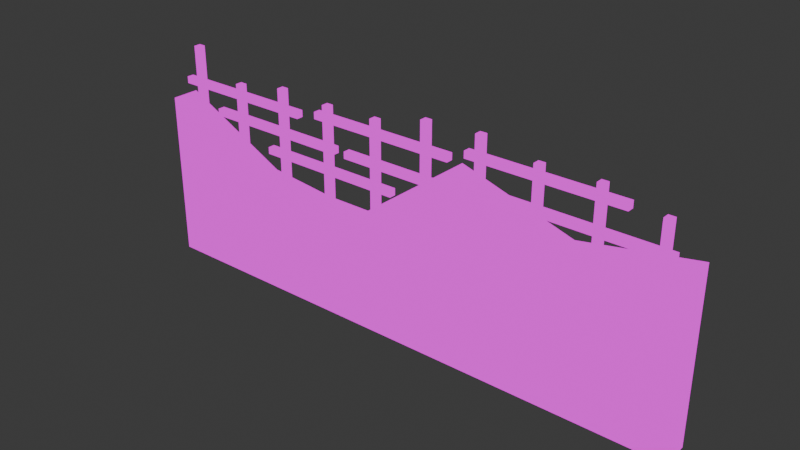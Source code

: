 # Source: ruined_wall.blend  (saved by Blender 5.0.119; exported with 4.5.12 LTS)
import bpy
from mathutils import Matrix  # noqa: F401  (used for matrix-valued properties, if any)

bpy.ops.wm.read_factory_settings(use_empty=True)
scene = bpy.context.scene
scene.name = 'Scene'

# ---- collections
col_collection = bpy.data.collections.new('Collection'); scene.collection.children.link(col_collection)

# ---- images (referenced by path relative to the original .blend; pixels are not part of the script)
import os
ASSET_DIR = os.environ.get("B2B_ASSET_DIR", "")  # directory of the original .blend (textures are referenced by path, not embedded)
HERE = os.path.dirname(os.path.abspath(__file__))  # packed textures are extracted next to this script under _unpacked/

def load_image(name, relpath, width, height, colorspace="sRGB"):
    """Load a texture the original file referenced (path relative to the .blend, or extracted next to this script)."""
    p = next((c for c in (os.path.join(HERE, relpath), os.path.join(ASSET_DIR, relpath)) if relpath and os.path.exists(c)), "")
    if p:
        img = bpy.data.images.load(p, check_existing=True)
        img.name = name
    else:  # same state as the original file: an image datablock whose file is absent (Cycles renders it pink)
        img = bpy.data.images.new(name, width, height)
        img.source = "FILE"
        img.filepath = "//" + (relpath or name)
    img.colorspace_settings.name = colorspace
    return img
img_ruins_png = load_image('ruins.png', 'ruins.png', 1024, 1024, 'sRGB')

# ---- materials (node trees are filled in below, after node groups)
mat_ruins = bpy.data.materials.new('ruins')
mat_ruins.alpha_threshold = 0.0
mat_ruins.use_backface_culling_lightprobe_volume = False
mat_ruins.roughness = 0.5
mat_ruins.line_color = (0.0, 0.0, 0.0, 1.0)

# ---- material node trees
mat_ruins.use_nodes = True; mat_ruins.node_tree.nodes.clear()
_N = mat_ruins.node_tree.nodes; _L = mat_ruins.node_tree.links
n0 = _N.new('ShaderNodeOutputMaterial'); n0.name = 'Material Output'; n0.location = (200, 100)
n1 = _N.new('ShaderNodeEmission'); n1.name = 'Emission'; n1.location = (-200, 100)
n2 = _N.new('ShaderNodeTexImage'); n2.name = 'Image Texture'; n2.location = (-490, 80)
n2.image = img_ruins_png
_L.new(n1.outputs[0], n0.inputs[0])
_L.new(n2.outputs[0], n1.inputs[0])
n0.is_active_output = True

# ---- world
world_world = bpy.data.worlds.new('World'); scene.world = world_world
world_world.use_nodes = True; world_world.node_tree.nodes.clear()
_N = world_world.node_tree.nodes; _L = world_world.node_tree.links
n0 = _N.new('ShaderNodeOutputWorld'); n0.name = 'World Output'; n0.location = (200, 100)
n1 = _N.new('ShaderNodeBackground'); n1.name = 'Background'; n1.location = (-200, 100)
n1.inputs[0].default_value = (0.05088, 0.05088, 0.05088, 1.0)
_L.new(n1.outputs[0], n0.inputs[0])
n0.is_active_output = True
world_world.color = (0.05088, 0.05088, 0.05088)
world_world.sun_shadow_jitter_overblur = 0.0

# ---- meshes
me_cube_001 = bpy.data.meshes.new('Cube.001')
me_cube_001.from_pydata([(-2.281, -0.03125, 1.163), (-2.281, -0.03125, 2.0), (-2.281, 0.03125, 1.163), (-2.281, 0.03125, 2.0), (-2.219, -0.03125, 1.163), (-2.219, -0.03125, 2.0), (-2.219, 0.03125, 1.163), (-2.219, 0.03125, 2.0), (-1.781, -0.03125, 1.0), (-1.781, -0.03125, 1.768), (-1.781, 0.03125, 1.0), (-1.781, 0.03125, 1.768), (-1.719, -0.03125, 1.0), (-1.719, -0.03125, 1.768), (-1.719, 0.03125, 1.0), (-1.719, 0.03125, 1.768), (-1.281, -0.03125, 0.8694), (-1.281, -0.03125, 1.846), (-1.281, 0.03125, 0.8694), (-1.281, 0.03125, 1.846), (-1.219, -0.03125, 0.8694), (-1.219, -0.03125, 1.846), (-1.219, 0.03125, 0.8694), (-1.219, 0.03125, 1.846), (-0.7813, -0.03125, 0.8135), (-0.7813, -0.03125, 1.824), (-0.7813, 0.03125, 0.8135), (-0.7813, 0.03125, 1.824), (-0.7188, -0.03125, 0.8135), (-0.7188, -0.03125, 1.824), (-0.7188, 0.03125, 0.8135), (-0.7188, 0.03125, 1.824), (-0.2813, -0.03125, 0.9626), (-0.2813, -0.03125, 1.835), (-0.2813, 0.03125, 0.9626), (-0.2813, 0.03125, 1.835), (-0.2188, -0.03125, 0.9626), (-0.2188, -0.03125, 1.835), (-0.2188, 0.03125, 0.9626), (-0.2188, 0.03125, 1.835), (0.2187, -0.03125, 1.283), (0.2187, -0.03125, 1.955), (0.2187, 0.03125, 1.283), (0.2187, 0.03125, 1.955), (0.2812, -0.03125, 1.283), (0.2812, -0.03125, 1.955), (0.2812, 0.03125, 1.283), (0.2812, 0.03125, 1.955), (0.7187, -0.03125, 1.342), (0.7187, -0.03125, 1.977), (0.7187, 0.03125, 1.342), (0.7187, 0.03125, 1.977), (0.7812, -0.03125, 1.342), (0.7812, -0.03125, 1.977), (0.7812, 0.03125, 1.342), (0.7812, 0.03125, 1.977), (1.219, -0.03125, 1.225), (1.219, -0.03125, 1.891), (1.219, 0.03125, 1.225), (1.219, 0.03125, 1.891), (1.281, -0.03125, 1.225), (1.281, -0.03125, 1.891), (1.281, 0.03125, 1.225), (1.281, 0.03125, 1.891), (1.719, -0.03125, 1.193), (1.719, -0.03125, 1.896), (1.719, 0.03125, 1.193), (1.719, 0.03125, 1.896), (1.781, -0.03125, 1.193), (1.781, -0.03125, 1.896), (1.781, 0.03125, 1.193), (1.781, 0.03125, 1.896), (2.219, -0.03125, 1.253), (2.219, -0.03125, 1.794), (2.219, 0.03125, 1.253), (2.219, 0.03125, 1.794), (2.281, -0.03125, 1.253), (2.281, -0.03125, 1.794), (2.281, 0.03125, 1.253), (2.281, 0.03125, 1.794), (-1.093, -0.002129, 1.616), (-2.445, -0.002129, 1.616), (-1.093, 0.06037, 1.616), (-2.445, 0.06037, 1.616), (-1.093, -0.002129, 1.678), (-2.445, -0.002129, 1.678), (-1.093, 0.06037, 1.678), (-2.445, 0.06037, 1.678), (0.4516, -0.002129, 1.665), (-0.9002, -0.002129, 1.665), (0.4516, 0.06037, 1.665), (-0.9002, 0.06037, 1.665), (0.4516, -0.002129, 1.728), (-0.9002, -0.002129, 1.728), (0.4516, 0.06037, 1.728), (-0.9002, 0.06037, 1.728), (1.955, -0.002129, 1.741), (0.6035, -0.002129, 1.741), (1.955, 0.06037, 1.741), (0.6035, 0.06037, 1.741), (1.955, -0.002129, 1.804), (0.6035, -0.002129, 1.804), (1.955, 0.06037, 1.804), (0.6035, 0.06037, 1.804), (2.345, -0.06231, 1.508), (0.9933, -0.06231, 1.508), (2.345, 0.0001861, 1.508), (0.9933, 0.0001861, 1.508), (2.345, -0.06231, 1.571), (0.9933, -0.06231, 1.571), (2.345, 0.0001861, 1.571), (0.9933, 0.0001861, 1.571), (0.8238, -0.06231, 1.441), (-0.528, -0.06231, 1.441), (0.8238, 0.0001861, 1.441), (-0.528, 0.0001861, 1.441), (0.8238, -0.06231, 1.503), (-0.528, -0.06231, 1.503), (0.8238, 0.0001861, 1.503), (-0.528, 0.0001861, 1.503), (-0.6399, -0.06231, 1.441), (-1.992, -0.06231, 1.441), (-0.6399, 0.0001861, 1.441), (-1.992, 0.0001861, 1.441), (-0.6399, -0.06231, 1.503), (-1.992, -0.06231, 1.503), (-0.6399, 0.0001861, 1.503), (-1.992, 0.0001861, 1.503), (-0.09991, -0.003256, 1.208), (-1.452, -0.003256, 1.208), (-0.09991, 0.05924, 1.208), (-1.452, 0.05924, 1.208), (-0.09991, -0.003256, 1.27), (-1.452, -0.003256, 1.27), (-0.09991, 0.05924, 1.27), (-1.452, 0.05924, 1.27), (-0.05894, -0.06368, 0.9574), (-0.9074, -0.06368, 0.9574), (-0.05894, -0.001179, 0.9574), (-0.9074, -0.001179, 0.9574), (-0.05894, -0.06368, 1.02), (-0.9074, -0.06368, 1.02), (-0.05894, -0.001179, 1.02), (-0.9074, -0.001179, 1.02), (-1.094, -0.06368, 0.9574), (-1.827, -0.06368, 0.9574), (-1.094, -0.001179, 0.9574), (-1.827, -0.001179, 0.9574), (-1.094, -0.06368, 1.02), (-1.827, -0.06368, 1.02), (-1.094, -0.001179, 1.02), (-1.827, -0.001179, 1.02), (2.5, 0.125, 1.5), (2.5, 0.125, 0.0), (2.5, -0.125, 1.5), (2.5, -0.125, 0.0), (-2.5, 0.125, 1.5), (-2.5, 0.125, 0.0), (-2.5, -0.125, 1.5), (-2.5, -0.125, 0.0), (1.5, 0.125, 0.0), (0.5, 0.125, 0.0), (-0.5, 0.125, 0.0), (-1.5, 0.125, 0.0), (1.5, -0.125, 1.323), (0.5, -0.125, 1.633), (-0.5, -0.125, 0.8964), (-1.5, -0.125, 1.003), (-1.5, -0.125, 0.0), (-0.5, -0.125, 0.0), (0.5, -0.125, 0.0), (1.5, -0.125, 0.0), (-1.5, 0.125, 1.003), (-0.5, 0.125, 0.8964), (0.5, 0.125, 1.633), (1.5, 0.125, 1.323)], [], [(0, 1, 3, 2), (2, 3, 7, 6), (6, 7, 5, 4), (4, 5, 1, 0), (7, 3, 1, 5), (8, 9, 11, 10), (10, 11, 15, 14), (14, 15, 13, 12), (12, 13, 9, 8), (15, 11, 9, 13), (16, 17, 19, 18), (18, 19, 23, 22), (22, 23, 21, 20), (20, 21, 17, 16), (23, 19, 17, 21), (24, 25, 27, 26), (26, 27, 31, 30), (30, 31, 29, 28), (28, 29, 25, 24), (31, 27, 25, 29), (32, 33, 35, 34), (34, 35, 39, 38), (38, 39, 37, 36), (36, 37, 33, 32), (39, 35, 33, 37), (40, 41, 43, 42), (42, 43, 47, 46), (46, 47, 45, 44), (44, 45, 41, 40), (47, 43, 41, 45), (48, 49, 51, 50), (50, 51, 55, 54), (54, 55, 53, 52), (52, 53, 49, 48), (55, 51, 49, 53), (56, 57, 59, 58), (58, 59, 63, 62), (62, 63, 61, 60), (60, 61, 57, 56), (63, 59, 57, 61), (64, 65, 67, 66), (66, 67, 71, 70), (70, 71, 69, 68), (68, 69, 65, 64), (71, 67, 65, 69), (72, 73, 75, 74), (74, 75, 79, 78), (78, 79, 77, 76), (76, 77, 73, 72), (79, 75, 73, 77), (80, 81, 83, 82), (82, 83, 87, 86), (86, 87, 85, 84), (84, 85, 81, 80), (82, 86, 84, 80), (87, 83, 81, 85), (88, 89, 91, 90), (90, 91, 95, 94), (94, 95, 93, 92), (92, 93, 89, 88), (90, 94, 92, 88), (95, 91, 89, 93), (96, 97, 99, 98), (98, 99, 103, 102), (102, 103, 101, 100), (100, 101, 97, 96), (98, 102, 100, 96), (103, 99, 97, 101), (104, 105, 107, 106), (106, 107, 111, 110), (110, 111, 109, 108), (108, 109, 105, 104), (106, 110, 108, 104), (111, 107, 105, 109), (112, 113, 115, 114), (114, 115, 119, 118), (118, 119, 117, 116), (116, 117, 113, 112), (114, 118, 116, 112), (119, 115, 113, 117), (120, 121, 123, 122), (122, 123, 127, 126), (126, 127, 125, 124), (124, 125, 121, 120), (122, 126, 124, 120), (127, 123, 121, 125), (128, 129, 131, 130), (130, 131, 135, 134), (134, 135, 133, 132), (132, 133, 129, 128), (130, 134, 132, 128), (135, 131, 129, 133), (136, 137, 139, 138), (138, 139, 143, 142), (142, 143, 141, 140), (140, 141, 137, 136), (143, 139, 137, 141), (144, 145, 147, 146), (146, 147, 151, 150), (150, 151, 149, 148), (148, 149, 145, 144), (146, 150, 148, 144), (172, 156, 158, 167), (168, 167, 158, 159), (159, 158, 156, 157), (153, 152, 154, 155), (160, 175, 152, 153), (157, 156, 172, 163), (163, 172, 173, 162), (162, 173, 174, 161), (161, 174, 175, 160), (155, 154, 164, 171), (171, 164, 165, 170), (170, 165, 166, 169), (169, 166, 167, 168), (152, 175, 164, 154), (175, 174, 165, 164), (174, 173, 166, 165), (173, 172, 167, 166)])
me_cube_001.polygons.foreach_set('use_smooth', [1, 1, 1, 1, 1, 1, 1, 1, 1, 1, 1, 1, 1, 1, 1, 1, 1, 1, 1, 1, 1, 1, 1, 1, 1, 1, 1, 1, 1, 1, 1, 1, 1, 1, 1, 1, 1, 1, 1, 1, 1, 1, 1, 1, 1, 1, 1, 1, 1, 1, 1, 1, 1, 1, 1, 1, 1, 1, 1, 1, 1, 1, 1, 1, 1, 1, 1, 1, 1, 1, 1, 1, 1, 1, 1, 1, 1, 1, 1, 1, 1, 1, 1, 1, 1, 1, 1, 1, 1, 1, 1, 1, 1, 1, 1, 1, 1, 1, 1, 1, 1, 1, 0, 0, 0, 0, 0, 0, 0, 0, 0, 0, 0, 0, 0, 0, 0, 0, 0])
_uv = me_cube_001.uv_layers.new(name='UVMap')
_uv.uv.foreach_set('vector', [0.1191, 0.627, 0.1191, 0.627, 0.1191, 0.627, 0.1191, 0.627, 0.1191, 0.627, 0.1191, 0.627, 0.1191, 0.627, 0.1191, 0.627, 0.1191, 0.627, 0.1191, 0.627, 0.1191, 0.627, 0.1191, 0.627, 0.1191, 0.627, 0.1191, 0.627, 0.1191, 0.627, 0.1191, 0.627, 0.1191, 0.627, 0.1191, 0.627, 0.1191, 0.627, 0.1191, 0.627, 0.1191, 0.627, 0.1191, 0.627, 0.1191, 0.627, 0.1191, 0.627, 0.1191, 0.627, 0.1191, 0.627, 0.1191, 0.627, 0.1191, 0.627, 0.1191, 0.627, 0.1191, 0.627, 0.1191, 0.627, 0.1191, 0.627, 0.1191, 0.627, 0.1191, 0.627, 0.1191, 0.627, 0.1191, 0.627, 0.1191, 0.627, 0.1191, 0.627, 0.1191, 0.627, 0.1191, 0.627, 0.1191, 0.627, 0.1191, 0.627, 0.1191, 0.627, 0.1191, 0.627, 0.1191, 0.627, 0.1191, 0.627, 0.1191, 0.627, 0.1191, 0.627, 0.1191, 0.627, 0.1191, 0.627, 0.1191, 0.627, 0.1191, 0.627, 0.1191, 0.627, 0.1191, 0.627, 0.1191, 0.627, 0.1191, 0.627, 0.1191, 0.627, 0.1191, 0.627, 0.1191, 0.627, 0.1191, 0.627, 0.1191, 0.627, 0.1191, 0.627, 0.1191, 0.627, 0.1191, 0.627, 0.1191, 0.627, 0.1191, 0.627, 0.1191, 0.627, 0.1191, 0.627, 0.1191, 0.627, 0.1191, 0.627, 0.1191, 0.627, 0.1191, 0.627, 0.1191, 0.627, 0.1191, 0.627, 0.1191, 0.627, 0.1191, 0.627, 0.1191, 0.627, 0.1191, 0.627, 0.1191, 0.627, 0.1191, 0.627, 0.1191, 0.627, 0.1191, 0.627, 0.1191, 0.627, 0.1191, 0.627, 0.1191, 0.627, 0.1191, 0.627, 0.1191, 0.627, 0.1191, 0.627, 0.1191, 0.627, 0.1191, 0.627, 0.1191, 0.627, 0.1191, 0.627, 0.1191, 0.627, 0.1191, 0.627, 0.1191, 0.627, 0.1191, 0.627, 0.1191, 0.627, 0.1191, 0.627, 0.1191, 0.627, 0.1191, 0.627, 0.1191, 0.627, 0.1191, 0.627, 0.1191, 0.627, 0.1191, 0.627, 0.1191, 0.627, 0.1191, 0.627, 0.1191, 0.627, 0.1191, 0.627, 0.1191, 0.627, 0.1191, 0.627, 0.1191, 0.627, 0.1191, 0.627, 0.1191, 0.627, 0.1191, 0.627, 0.1191, 0.627, 0.1191, 0.627, 0.1191, 0.627, 0.1191, 0.627, 0.1191, 0.627, 0.1191, 0.627, 0.1191, 0.627, 0.1191, 0.627, 0.1191, 0.627, 0.1191, 0.627, 0.1191, 0.627, 0.1191, 0.627, 0.1191, 0.627, 0.1191, 0.627, 0.1191, 0.627, 0.1191, 0.627, 0.1191, 0.627, 0.1191, 0.627, 0.1191, 0.627, 0.1191, 0.627, 0.1191, 0.627, 0.1191, 0.627, 0.1191, 0.627, 0.1191, 0.627, 0.1191, 0.627, 0.1191, 0.627, 0.1191, 0.627, 0.1191, 0.627, 0.1191, 0.627, 0.1191, 0.627, 0.1191, 0.627, 0.1191, 0.627, 0.1191, 0.627, 0.1191, 0.627, 0.1191, 0.627, 0.1191, 0.627, 0.1191, 0.627, 0.1191, 0.627, 0.1191, 0.627, 0.1191, 0.627, 0.1191, 0.627, 0.1191, 0.627, 0.1191, 0.627, 0.1191, 0.627, 0.1191, 0.627, 0.1191, 0.627, 0.1191, 0.627, 0.1191, 0.627, 0.1191, 0.627, 0.1191, 0.627, 0.1191, 0.627, 0.1191, 0.627, 0.1191, 0.627, 0.1191, 0.627, 0.1191, 0.627, 0.1191, 0.627, 0.1191, 0.627, 0.1191, 0.627, 0.1191, 0.627, 0.1191, 0.627, 0.1191, 0.627, 0.1191, 0.627, 0.1191, 0.627, 0.1191, 0.627, 0.1191, 0.627, 0.1191, 0.627, 0.1191, 0.627, 0.1191, 0.627, 0.1191, 0.627, 0.1191, 0.627, 0.1191, 0.627, 0.1191, 0.627, 0.1191, 0.627, 0.1191, 0.627, 0.1191, 0.627, 0.1191, 0.627, 0.1191, 0.627, 0.1191, 0.627, 0.1191, 0.627, 0.1191, 0.627, 0.1191, 0.627, 0.1191, 0.627, 0.1191, 0.627, 0.1191, 0.627, 0.1191, 0.627, 0.1191, 0.627, 0.1191, 0.627, 0.1191, 0.627, 0.1191, 0.627, 0.1191, 0.627, 0.1191, 0.627, 0.1191, 0.627, 0.1191, 0.627, 0.1191, 0.627, 0.1191, 0.627, 0.1191, 0.627, 0.1191, 0.627, 0.1191, 0.627, 0.1191, 0.627, 0.1191, 0.627, 0.1191, 0.627, 0.1191, 0.627, 0.1191, 0.627, 0.1191, 0.627, 0.1191, 0.627, 0.1191, 0.627, 0.1191, 0.627, 0.1191, 0.627, 0.1191, 0.627, 0.1191, 0.627, 0.1191, 0.627, 0.1191, 0.627, 0.1191, 0.627, 0.1191, 0.627, 0.1191, 0.627, 0.1191, 0.627, 0.1191, 0.627, 0.1191, 0.627, 0.1191, 0.627, 0.1191, 0.627, 0.1191, 0.627, 0.1191, 0.627, 0.1191, 0.627, 0.1191, 0.627, 0.1191, 0.627, 0.1191, 0.627, 0.1191, 0.627, 0.1191, 0.627, 0.1191, 0.627, 0.1191, 0.627, 0.1191, 0.627, 0.1191, 0.627, 0.1191, 0.627, 0.1191, 0.627, 0.1191, 0.627, 0.1191, 0.627, 0.1191, 0.627, 0.1191, 0.627, 0.1191, 0.627, 0.1191, 0.627, 0.1191, 0.627, 0.1191, 0.627, 0.1191, 0.627, 0.1191, 0.627, 0.1191, 0.627, 0.1191, 0.627, 0.1191, 0.627, 0.1191, 0.627, 0.1191, 0.627, 0.1191, 0.627, 0.1191, 0.627, 0.1191, 0.627, 0.1191, 0.627, 0.1191, 0.627, 0.1191, 0.627, 0.1191, 0.627, 0.1191, 0.627, 0.1191, 0.627, 0.1191, 0.627, 0.1191, 0.627, 0.1191, 0.627, 0.1191, 0.627, 0.1191, 0.627, 0.1191, 0.627, 0.1191, 0.627, 0.1191, 0.627, 0.1191, 0.627, 0.1191, 0.627, 0.1191, 0.627, 0.1191, 0.627, 0.1191, 0.627, 0.1191, 0.627, 0.1191, 0.627, 0.1191, 0.627, 0.1191, 0.627, 0.1191, 0.627, 0.1191, 0.627, 0.1191, 0.627, 0.1191, 0.627, 0.1191, 0.627, 0.1191, 0.627, 0.1191, 0.627, 0.1191, 0.627, 0.1191, 0.627, 0.1191, 0.627, 0.1191, 0.627, 0.1191, 0.627, 0.1191, 0.627, 0.1191, 0.627, 0.1191, 0.627, 0.1191, 0.627, 0.1191, 0.627, 0.1191, 0.627, 0.1191, 0.627, 0.1191, 0.627, 0.1191, 0.627, 0.1191, 0.627, 0.1191, 0.627, 0.1191, 0.627, 0.1191, 0.627, 0.1191, 0.627, 0.1191, 0.627, 0.1191, 0.627, 0.1191, 0.627, 0.1191, 0.627, 0.1191, 0.627, 0.1191, 0.627, 0.1191, 0.627, 0.1191, 0.627, 0.1191, 0.627, 0.1191, 0.627, 0.1191, 0.627, 0.1191, 0.627, 0.1191, 0.627, 0.1191, 0.627, 0.1191, 0.627, 0.1191, 0.627, 0.1191, 0.627, 0.1191, 0.627, 0.1191, 0.627, 0.1191, 0.627, 0.1191, 0.627, 0.1191, 0.627, 0.1191, 0.627, 0.1191, 0.627, 0.1191, 0.627, 0.1191, 0.627, 0.1191, 0.627, 0.1191, 0.627, 0.1191, 0.627, 0.1191, 0.627, 0.1191, 0.627, 0.1191, 0.627, 0.1191, 0.627, 0.1191, 0.627, 0.1191, 0.627, 0.1191, 0.627, 0.1191, 0.627, 0.1191, 0.627, 0.1191, 0.627, 0.1191, 0.627, 0.1191, 0.627, 0.1191, 0.627, 0.1191, 0.627, 0.1191, 0.627, 0.1191, 0.627, 0.1191, 0.627, 0.1191, 0.627, 0.1191, 0.627, 0.1191, 0.627, 0.1191, 0.627, 0.1191, 0.627, 0.1191, 0.627, 0.1191, 0.627, 0.1191, 0.627, 0.1191, 0.627, 0.1191, 0.627, 0.1191, 0.627, 0.1191, 0.627, 0.1191, 0.627, 0.1191, 0.627, 0.1191, 0.627, 0.1191, 0.627, 0.1191, 0.627, 0.1191, 0.627, 0.1191, 0.627, 0.1191, 0.627, 0.1191, 0.627, 0.1191, 0.627, 0.1191, 0.627, 0.1191, 0.627, 0.1191, 0.627, 0.1191, 0.627, 0.1191, 0.627, 0.1191, 0.627, 0.1191, 0.627, 0.1191, 0.627, 0.1191, 0.627, 0.1191, 0.627, 0.1191, 0.627, 0.1191, 0.627, 0.1191, 0.627, 0.1191, 0.627, 0.1191, 0.627, 0.1191, 0.627, 0.1191, 0.627, 0.1191, 0.627, 0.1191, 0.627, 0.1191, 0.627, 0.1191, 0.627, 0.1191, 0.627, 0.1191, 0.627, 0.1191, 0.627, 0.1191, 0.627, 0.6289, 0.8711, 0.6289, 0.8711, 0.6289, 0.8711, 0.6289, 0.8711, 0.6289, 0.8711, 0.6289, 0.8711, 0.6289, 0.8711, 0.6289, 0.8711, 0.6289, 0.8711, 0.6289, 0.8711, 0.6289, 0.8711, 0.6289, 0.8711, 0.6289, 0.8711, 0.6289, 0.8711, 0.6289, 0.8711, 0.6289, 0.8711, 0.6289, 0.8711, 0.6289, 0.8711, 0.6289, 0.8711, 0.6289, 0.8711, 0.6289, 0.8711, 0.6289, 0.8711, 0.6289, 0.8711, 0.6289, 0.8711, 0.6289, 0.8711, 0.6289, 0.8711, 0.6289, 0.8711, 0.6289, 0.8711, 0.6289, 0.8711, 0.6289, 0.8711, 0.6289, 0.8711, 0.6289, 0.8711, 0.6289, 0.8711, 0.6289, 0.8711, 0.6289, 0.8711, 0.6289, 0.8711, 0.6289, 0.8711, 0.6289, 0.8711, 0.6289, 0.8711, 0.6289, 0.8711, 0.6289, 0.8711, 0.6289, 0.8711, 0.6289, 0.8711, 0.6289, 0.8711, 0.6289, 0.8711, 0.6289, 0.8711, 0.6289, 0.8711, 0.6289, 0.8711, 0.6289, 0.8711, 0.6289, 0.8711, 0.6289, 0.8711, 0.6289, 0.8711, 0.6289, 0.8711, 0.6289, 0.8711, 0.6289, 0.8711, 0.6289, 0.8711, 0.6289, 0.8711, 0.6289, 0.8711, 0.6289, 0.8711, 0.6289, 0.8711, 0.6289, 0.8711, 0.6289, 0.8711, 0.6289, 0.8711, 0.6289, 0.8711, 0.6289, 0.8711, 0.6289, 0.8711, 0.6289, 0.8711, 0.6289, 0.8711])
me_cube_001.materials.append(mat_ruins)
me_cube_001.update()

# ---- objects
ob_cube_001 = bpy.data.objects.new('Cube.001', me_cube_001)

# ---- transforms, parenting, visibility, modifiers, constraints
ob_cube_001.location = (0.0, 0.0, 0.0)

# ---- collection membership
col_collection.objects.link(ob_cube_001)

# ---- scene / render settings (as saved in the file)
scene.frame_start = 1; scene.frame_end = 250; scene.frame_set(1)
scene.render.engine = 'BLENDER_EEVEE_NEXT'
scene.render.bake_bias = 0.0
scene.render.bake_samples = 0
scene.cycles.sampling_pattern = 'TABULATED_SOBOL'
scene.eevee.use_volume_custom_range = False
bpy.context.view_layer.update()

# ---- added for rendering (the .blend has no active camera): camera
cam_auto = bpy.data.cameras.new('AutoCamera')
cam_auto.lens = 50.0
cam_auto.sensor_width = 36.0
cam_auto.clip_end = 1000.0
ob_auto_camera = bpy.data.objects.new('AutoCamera', cam_auto)
scene.collection.objects.link(ob_auto_camera)
ob_auto_camera.location = (4.98785, -5.98542, 4.99028)
ob_auto_camera.rotation_euler = (1.09748, -7.21219e-08, 0.694738)
scene.camera = ob_auto_camera
bpy.context.view_layer.update()
